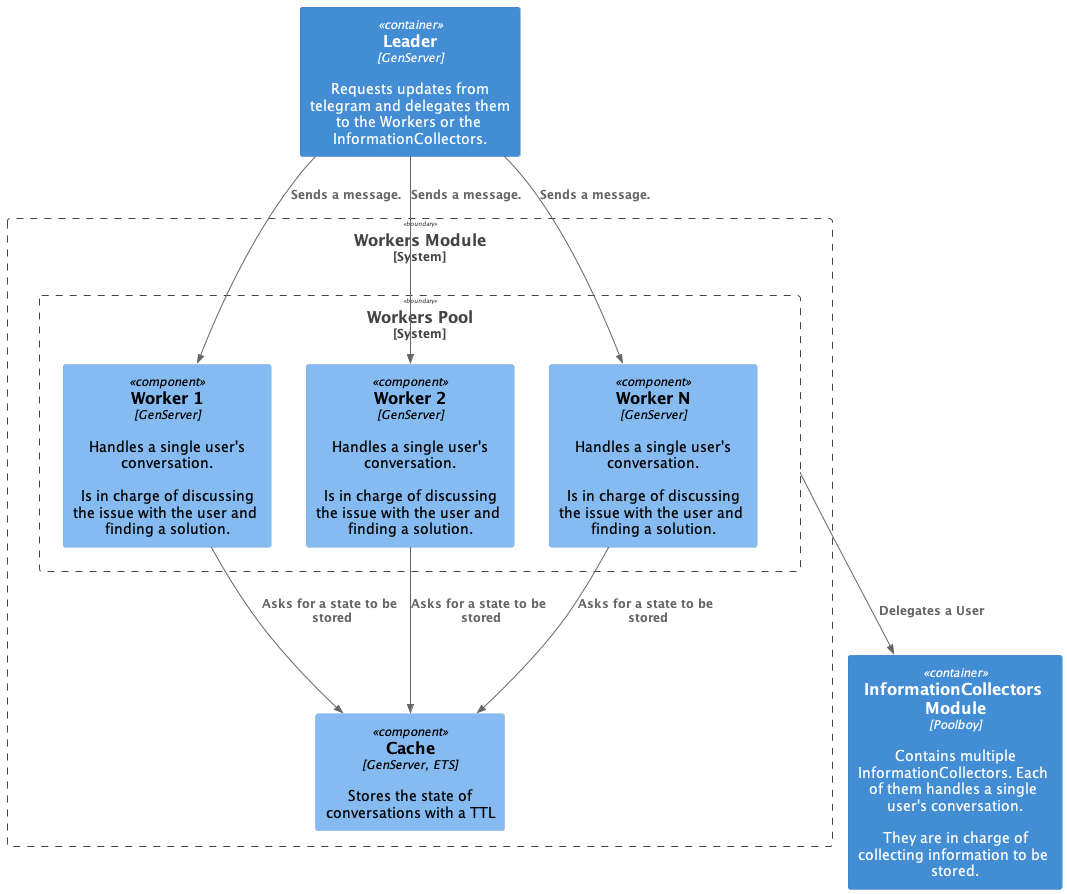

The diagram above was rendered by PlantUML. Its source (embedded in the PNG):
@startuml ComponentWorker
!include <C4/C4_Component>
Container(Leader, "Leader", "GenServer", "Requests updates from telegram and delegates them to the Workers or the InformationCollectors.")
System_Boundary(boundary, "Workers Module") {
    System_Boundary(workers, "Workers Pool") {
    Component(worker1, "Worker 1", "GenServer", "Handles a single user's conversation.\n\n Is in charge of discussing the issue with the user and finding a solution.")
    Component(worker2, "Worker 2", "GenServer", "Handles a single user's conversation.\n\n Is in charge of discussing the issue with the user and finding a solution.")
    Component(workerN, "Worker N", "GenServer", "Handles a single user's conversation.\n\n Is in charge of discussing the issue with the user and finding a solution.")
    }
    Component(cache, "Cache", "GenServer, ETS", "Stores the state of conversations with a TTL")
}
Container(informationCollectors, "InformationCollectors Module", "Poolboy", "Contains multiple InformationCollectors. Each of them handles a single user's conversation.\n\n They are in charge of collecting information to be stored.")

Rel(Leader, worker1, "Sends a message.")
Rel(Leader, worker2, "Sends a message.")
Rel(Leader, workerN, "Sends a message.")

Rel(worker1, cache, "Asks for a state to be stored")
Rel(worker2, cache, "Asks for a state to be stored")
Rel(workerN, cache, "Asks for a state to be stored")

Rel(workers, informationCollectors, "Delegates a User")

@enduml